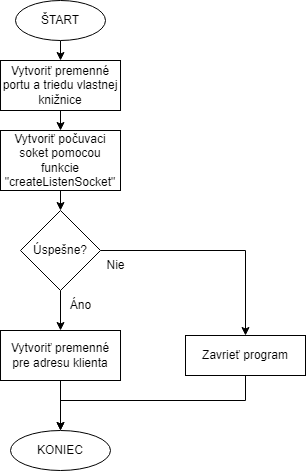

The diagram above was exported from draw.io. Its source (the exported page's mxGraphModel, read from the mxfile embedded in the PNG):
<mxGraphModel dx="1422" dy="754" grid="1" gridSize="10" guides="1" tooltips="1" connect="1" arrows="1" fold="1" page="1" pageScale="1" pageWidth="827" pageHeight="1169" math="0" shadow="0">
  <root>
    <mxCell id="0" />
    <mxCell id="1" parent="0" />
    <mxCell id="tddx30WZNGqtdUzcZL9P-32" style="edgeStyle=orthogonalEdgeStyle;rounded=0;orthogonalLoop=1;jettySize=auto;html=1;exitX=0.5;exitY=1;exitDx=0;exitDy=0;entryX=0.5;entryY=0;entryDx=0;entryDy=0;" parent="1" source="tddx30WZNGqtdUzcZL9P-1" target="tddx30WZNGqtdUzcZL9P-31" edge="1">
      <mxGeometry relative="1" as="geometry" />
    </mxCell>
    <mxCell id="tddx30WZNGqtdUzcZL9P-1" value="ŠTART" style="ellipse;whiteSpace=wrap;html=1;" parent="1" vertex="1">
      <mxGeometry x="360" y="40" width="90" height="40" as="geometry" />
    </mxCell>
    <mxCell id="tddx30WZNGqtdUzcZL9P-2" value="KONIEC" style="ellipse;whiteSpace=wrap;html=1;" parent="1" vertex="1">
      <mxGeometry x="355" y="470" width="100" height="40" as="geometry" />
    </mxCell>
    <mxCell id="EpQ8AtgndtW2hf9v3cWk-3" style="edgeStyle=orthogonalEdgeStyle;rounded=0;orthogonalLoop=1;jettySize=auto;html=1;exitX=0.5;exitY=1;exitDx=0;exitDy=0;entryX=0.5;entryY=0;entryDx=0;entryDy=0;fontSize=12;" parent="1" source="tddx30WZNGqtdUzcZL9P-5" target="tddx30WZNGqtdUzcZL9P-2" edge="1">
      <mxGeometry relative="1" as="geometry">
        <Array as="points">
          <mxPoint x="590" y="440" />
          <mxPoint x="405" y="440" />
        </Array>
      </mxGeometry>
    </mxCell>
    <mxCell id="tddx30WZNGqtdUzcZL9P-5" value="Zavrieť program" style="rounded=0;whiteSpace=wrap;html=1;" parent="1" vertex="1">
      <mxGeometry x="530" y="375" width="120" height="40" as="geometry" />
    </mxCell>
    <mxCell id="tddx30WZNGqtdUzcZL9P-72" style="edgeStyle=orthogonalEdgeStyle;rounded=0;orthogonalLoop=1;jettySize=auto;html=1;exitX=0.5;exitY=1;exitDx=0;exitDy=0;entryX=0.5;entryY=0;entryDx=0;entryDy=0;" parent="1" source="tddx30WZNGqtdUzcZL9P-31" target="tddx30WZNGqtdUzcZL9P-70" edge="1">
      <mxGeometry relative="1" as="geometry" />
    </mxCell>
    <mxCell id="tddx30WZNGqtdUzcZL9P-31" value="Vytvoriť premenné portu a triedu vlastnej knižnice" style="rounded=0;whiteSpace=wrap;html=1;" parent="1" vertex="1">
      <mxGeometry x="345.01" y="100" width="120" height="50" as="geometry" />
    </mxCell>
    <mxCell id="tddx30WZNGqtdUzcZL9P-65" value="Nie" style="text;html=1;align=center;verticalAlign=middle;resizable=0;points=[];autosize=1;strokeColor=none;fillColor=none;" parent="1" vertex="1">
      <mxGeometry x="440" y="290" width="40" height="30" as="geometry" />
    </mxCell>
    <mxCell id="tddx30WZNGqtdUzcZL9P-75" style="edgeStyle=orthogonalEdgeStyle;rounded=0;orthogonalLoop=1;jettySize=auto;html=1;exitX=0.5;exitY=1;exitDx=0;exitDy=0;entryX=0.5;entryY=0;entryDx=0;entryDy=0;" parent="1" source="tddx30WZNGqtdUzcZL9P-70" target="tddx30WZNGqtdUzcZL9P-62" edge="1">
      <mxGeometry relative="1" as="geometry" />
    </mxCell>
    <mxCell id="tddx30WZNGqtdUzcZL9P-70" value="Vytvoriť počuvaci soket pomocou funkcie &quot;createListenSocket&quot;" style="rounded=0;whiteSpace=wrap;html=1;" parent="1" vertex="1">
      <mxGeometry x="345" y="170" width="120" height="60" as="geometry" />
    </mxCell>
    <mxCell id="tddx30WZNGqtdUzcZL9P-66" value="Áno" style="text;html=1;align=center;verticalAlign=middle;resizable=0;points=[];autosize=1;strokeColor=none;fillColor=none;" parent="1" vertex="1">
      <mxGeometry x="405" y="330" width="40" height="30" as="geometry" />
    </mxCell>
    <mxCell id="tddx30WZNGqtdUzcZL9P-76" style="edgeStyle=orthogonalEdgeStyle;rounded=0;orthogonalLoop=1;jettySize=auto;html=1;entryX=0.5;entryY=0;entryDx=0;entryDy=0;" parent="1" source="tddx30WZNGqtdUzcZL9P-62" target="tddx30WZNGqtdUzcZL9P-5" edge="1">
      <mxGeometry relative="1" as="geometry" />
    </mxCell>
    <mxCell id="EpQ8AtgndtW2hf9v3cWk-2" style="edgeStyle=orthogonalEdgeStyle;rounded=0;orthogonalLoop=1;jettySize=auto;html=1;exitX=0.5;exitY=1;exitDx=0;exitDy=0;entryX=0.5;entryY=0;entryDx=0;entryDy=0;fontSize=12;" parent="1" source="tddx30WZNGqtdUzcZL9P-62" target="EpQ8AtgndtW2hf9v3cWk-1" edge="1">
      <mxGeometry relative="1" as="geometry" />
    </mxCell>
    <mxCell id="tddx30WZNGqtdUzcZL9P-62" value="Úspešne?" style="rhombus;whiteSpace=wrap;html=1;" parent="1" vertex="1">
      <mxGeometry x="365" y="250" width="80" height="80" as="geometry" />
    </mxCell>
    <mxCell id="EpQ8AtgndtW2hf9v3cWk-4" style="edgeStyle=orthogonalEdgeStyle;rounded=0;orthogonalLoop=1;jettySize=auto;html=1;exitX=0.5;exitY=1;exitDx=0;exitDy=0;fontSize=12;" parent="1" source="EpQ8AtgndtW2hf9v3cWk-1" edge="1">
      <mxGeometry relative="1" as="geometry">
        <mxPoint x="405" y="470" as="targetPoint" />
      </mxGeometry>
    </mxCell>
    <mxCell id="EpQ8AtgndtW2hf9v3cWk-1" value="Vytvoriť premenné pre adresu klienta" style="rounded=0;whiteSpace=wrap;html=1;fontSize=12;" parent="1" vertex="1">
      <mxGeometry x="345.01" y="370" width="120" height="50" as="geometry" />
    </mxCell>
  </root>
</mxGraphModel>